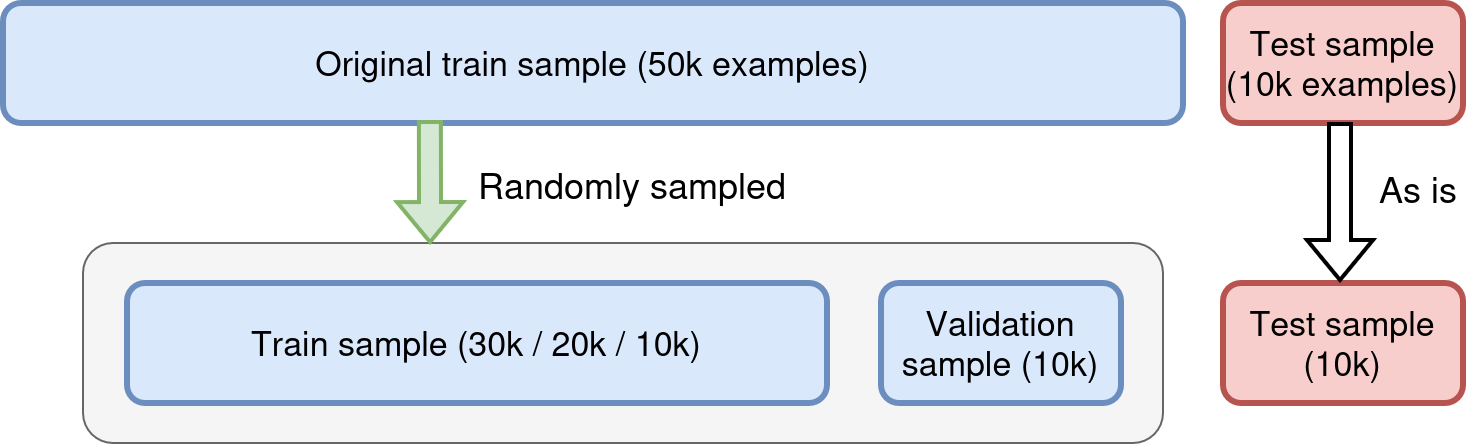

The diagram above was exported from draw.io. Its source (the exported page's mxGraphModel, read from the mxfile embedded in the PNG):
<mxGraphModel dx="1074" dy="809" grid="1" gridSize="10" guides="1" tooltips="1" connect="1" arrows="1" fold="1" page="1" pageScale="1" pageWidth="850" pageHeight="1100" math="0" shadow="0">
  <root>
    <mxCell id="0" />
    <mxCell id="1" parent="0" />
    <mxCell id="dI0a5tD5t6G5-0VBaA7R-1" parent="1" style="rounded=1;whiteSpace=wrap;html=1;fillColor=#dae8fc;strokeColor=#6c8ebf;align=center;verticalAlign=middle;fontFamily=Helvetica;fontSize=12;fontColor=default;strokeWidth=3;" value="&lt;font style=&quot;font-size: 17px;&quot;&gt;Original train sample (50k examples)&lt;/font&gt;" vertex="1">
      <mxGeometry height="60" width="590" x="40" y="40" as="geometry" />
    </mxCell>
    <mxCell id="dI0a5tD5t6G5-0VBaA7R-2" parent="1" style="rounded=1;whiteSpace=wrap;html=1;fillColor=#f8cecc;strokeColor=#b85450;align=center;verticalAlign=middle;fontFamily=Helvetica;fontSize=12;strokeWidth=3;" value="&lt;font style=&quot;font-size: 17px;&quot;&gt;Test sample (10k examples)&lt;/font&gt;" vertex="1">
      <mxGeometry height="60" width="120" x="650" y="40" as="geometry" />
    </mxCell>
    <mxCell id="dI0a5tD5t6G5-0VBaA7R-12" connectable="0" parent="1" style="group;rounded=1;align=center;verticalAlign=middle;fontFamily=Helvetica;fontSize=12;fillColor=#f8cecc;strokeColor=#b85450;container=0;" value="" vertex="1">
      <mxGeometry height="80" width="510" x="90" y="170" as="geometry" />
    </mxCell>
    <mxCell id="dI0a5tD5t6G5-0VBaA7R-13" parent="1" style="rounded=1;whiteSpace=wrap;html=1;fillColor=#f8cecc;strokeColor=#b85450;align=center;verticalAlign=middle;fontFamily=Helvetica;fontSize=12;strokeWidth=3;" value="&lt;font style=&quot;font-size: 17px;&quot;&gt;Test sample (10k)&lt;/font&gt;" vertex="1">
      <mxGeometry height="60" width="120" x="650" y="180" as="geometry" />
    </mxCell>
    <mxCell id="dI0a5tD5t6G5-0VBaA7R-16" parent="1" style="text;html=1;whiteSpace=wrap;strokeColor=none;fillColor=none;align=center;verticalAlign=middle;rounded=0;fontFamily=Helvetica;fontSize=12;fontColor=default;" value="&lt;font style=&quot;font-size: 18px;&quot;&gt;Randomly sampled&lt;/font&gt;" vertex="1">
      <mxGeometry height="30" width="180" x="265" y="116" as="geometry" />
    </mxCell>
    <mxCell id="dI0a5tD5t6G5-0VBaA7R-18" parent="1" style="text;html=1;whiteSpace=wrap;strokeColor=none;fillColor=none;align=center;verticalAlign=middle;rounded=0;fontFamily=Helvetica;fontSize=12;fontColor=default;" value="&lt;font style=&quot;font-size: 18px;&quot;&gt;As is&lt;/font&gt;" vertex="1">
      <mxGeometry height="30" width="60" x="718" y="118" as="geometry" />
    </mxCell>
    <mxCell id="dI0a5tD5t6G5-0VBaA7R-10" parent="1" style="rounded=1;whiteSpace=wrap;html=1;strokeColor=#666666;align=center;verticalAlign=middle;fontFamily=Helvetica;fontSize=12;fontColor=#333333;fillColor=#f5f5f5;strokeWidth=1;" value="" vertex="1">
      <mxGeometry height="100" width="540" x="80" y="160" as="geometry" />
    </mxCell>
    <mxCell id="dI0a5tD5t6G5-0VBaA7R-8" parent="1" style="rounded=1;whiteSpace=wrap;html=1;strokeColor=#6c8ebf;align=center;verticalAlign=middle;fontFamily=Helvetica;fontSize=12;fontColor=default;fillColor=#dae8fc;strokeWidth=3;" value="&lt;font style=&quot;font-size: 17px;&quot;&gt;Train sample (30k / 20k / 10k)&lt;/font&gt;" vertex="1">
      <mxGeometry height="60" width="350" x="102" y="180" as="geometry" />
    </mxCell>
    <mxCell id="dI0a5tD5t6G5-0VBaA7R-9" parent="1" style="rounded=1;whiteSpace=wrap;html=1;fillColor=#dae8fc;strokeColor=#6c8ebf;align=center;verticalAlign=middle;fontFamily=Helvetica;fontSize=12;fontColor=default;strokeWidth=3;" value="&lt;font style=&quot;font-size: 17px;&quot;&gt;Validation sample (10k)&lt;/font&gt;" vertex="1">
      <mxGeometry height="60" width="120" x="479" y="180" as="geometry" />
    </mxCell>
    <mxCell id="dI0a5tD5t6G5-0VBaA7R-22" edge="1" parent="1" style="shape=flexArrow;endArrow=classic;html=1;rounded=0;fontFamily=Helvetica;fontSize=12;fontColor=default;exitX=0.193;exitY=0.983;exitDx=0;exitDy=0;exitPerimeter=0;entryX=0.137;entryY=0.01;entryDx=0;entryDy=0;entryPerimeter=0;strokeWidth=2;fillColor=#d5e8d4;strokeColor=#82b366;" value="">
      <mxGeometry height="50" relative="1" width="50" as="geometry">
        <mxPoint x="253.8699999999999" y="98.98000000000002" as="sourcePoint" />
        <mxPoint x="253.98000000000002" y="161" as="targetPoint" />
      </mxGeometry>
    </mxCell>
    <mxCell id="dI0a5tD5t6G5-0VBaA7R-24" edge="1" parent="1" style="shape=flexArrow;endArrow=classic;html=1;rounded=0;strokeWidth=2;align=center;verticalAlign=middle;fontFamily=Helvetica;fontSize=12;fontColor=default;labelBackgroundColor=default;exitX=0.25;exitY=1;exitDx=0;exitDy=0;entryX=0.25;entryY=0;entryDx=0;entryDy=0;" value="">
      <mxGeometry height="50" relative="1" width="50" as="geometry">
        <mxPoint x="709" y="100" as="sourcePoint" />
        <mxPoint x="709" y="180" as="targetPoint" />
      </mxGeometry>
    </mxCell>
  </root>
</mxGraphModel>